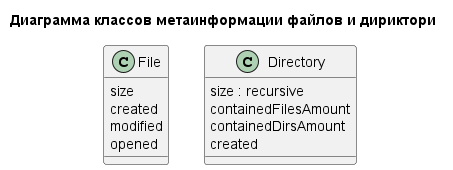

The diagram above was rendered by PlantUML. Its source (embedded in the PNG):
@startuml C1-file-metainf
title
Диаграмма классов метаинформации файлов и дириктори
end title

class File {
    size
    created
    modified
    opened
}

class Directory {
    size : recursive
    containedFilesAmount
    containedDirsAmount
    created
}
@enduml